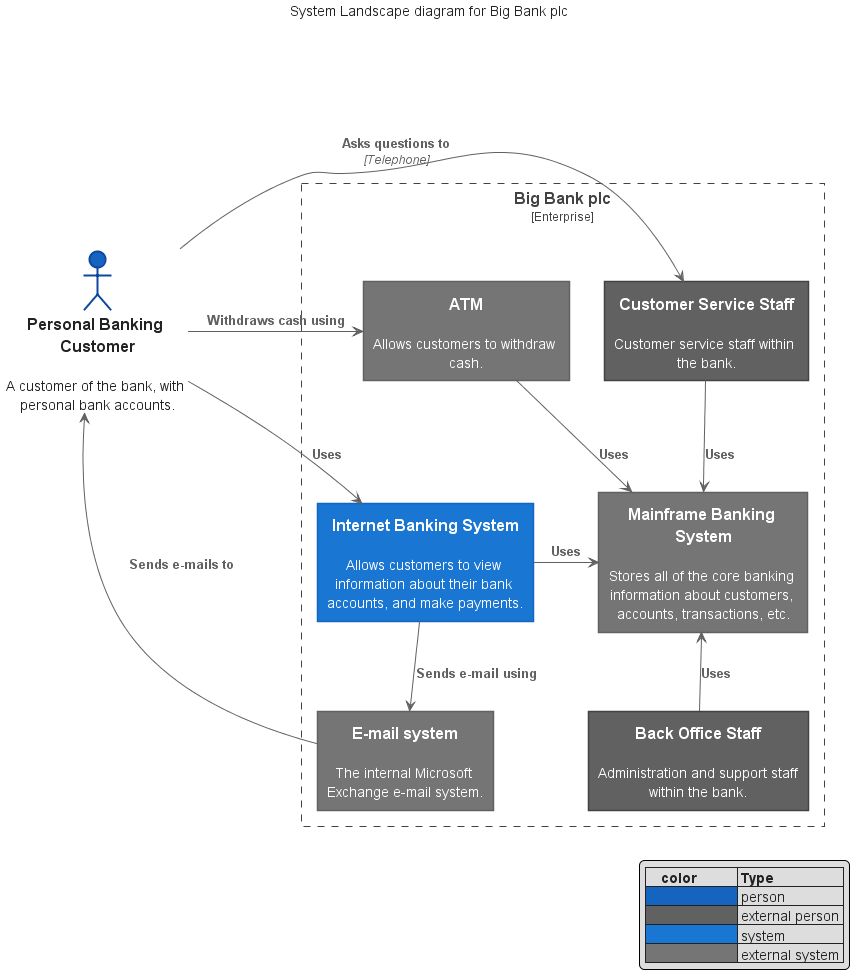

The diagram above was rendered by PlantUML. Its source (embedded in the PNG):
@startuml system-context-extend-diagram




































skinparam wrapWidth 200
skinparam maxMessageSize 150
skinparam ComponentStyle uml2
skinparam Shadowing false

skinparam Default {
    FontName "'Input Mono','Microsoft YaHei Mono',Menlo, Monaco, 'Courier New', monospace"
    FontColor #222222
    FontSize  14
    FontStyle plain
    Shadowing false
    TextAlignment center
    BackgroundColor #E3F2FD
    BorderColor #424242
}

skinparam Note {
    BackgroundColor #90A4AE
    BorderColor #90A4AE
    BorderThickness 1
    FontColor White
    Shadowing false
    TextAlignment left
}

skinparam Note<<quit>> {

    BackgroundColor #F9A825
    BorderColor #F9A825
}

skinparam Sequence {
    ActorBorderThickness 1
    LifeLineBorderColor GREEN
    ParticipantBorderThickness 0
    Shadowing false
    GroupBorderColor #444444
    GroupBackgroundColor #444444
}

skinparam Activity {

    StartColor #37A77C
    EndColor #F6363F
    AttributeFontColor white
    AttributeFontSize  15
    AttributeFontname  Droid Sans Mono

    BackgroundColor #BBDEFB
    BorderColor #90CAF9
    BorderThickness 1

    ArrowThickness 1


    BarColor   #0D47A1


    DiamondBackgroundColor   #FFE0B2
    DiamondBorderColor    #FFCC80


}

skinparam Class {
    BackgroundColor #E3F2FD
    BorderColor #64B5F6
    BorderThickness 1


    StereotypeFontColor #589DF6
    StereotypeFontSize 14
}



skinparam Interface {
    BackgroundColor #E3F2FD
    BorderColor #424242
    FontSize 14


    StereotypeFontColor #589DF6
    StereotypeFontSize 1
}



skinparam Participant {
    BackgroundColor #1565C0
    BorderColor #1565C0
    FontColor White
    Shadowing false
}

skinparam Actor {
    BackgroundColor #1565C0
    BorderColor #1565C0
    Shadowing false
}

skinparam UseCase {
    BackgroundColor #64B5F6
    BorderColor #64B5F6
    Shadowing false
    ArrowThickness 1
    ArrowColor #1565C0

    ActorBackgroundColor #1565C0
    ActorBorderColor #0D47A1
    ActorShadowing false
 
}


skinparam State {
    FontSize           17

    AttributeFontSize  14
    
    BackgroundColor    #BBDEFB
    BorderColor        #90CAF9
    StartColor #37A77C
    EndColor #F6363F
}

skinparam Partition {
    BorderColor #424242
    BorderStyle dashed

    BorderThickness 1
}

skinparam rectangle {
    StereotypeFontSize 12
    shadowing false
}

skinparam database {
    StereotypeFontSize 12
    shadowing false
}

skinparam Queue {
    BackgroundColor #E3F2FD
    BorderColor #424242
}
skinparam Agent {
    BackgroundColor #E3F2FD
    BorderColor #424242
}
skinparam Artifact {
    BackgroundColor #E3F2FD
    BorderColor #424242
}

skinparam Boundary {
    BackgroundColor #E3F2FD
    BorderColor #424242
}
skinparam Card {
    BackgroundColor #E3F2FD
    BorderColor #424242
}

skinparam Cloud {
    BackgroundColor #E3F2FD
    BorderColor #424242
}

skinparam Component {
    BackgroundColor #E3F2FD
    BorderColor #424242
}
skinparam Control {
    BackgroundColor #E3F2FD
    BorderColor #424242
}
skinparam Database {
    BackgroundColor #E3F2FD
    BorderColor #424242
}

skinparam Entity {
    BackgroundColor #E3F2FD
    BorderColor #424242
}
skinparam File {
    BackgroundColor #E3F2FD
    BorderColor #424242
}
skinparam Folder {
    BackgroundColor #E3F2FD
    BorderColor #424242
   
}
skinparam Frame {
    BackgroundColor #E3F2FD
    BorderColor #424242
}
skinparam Node {
    BackgroundColor #E3F2FD
    BorderColor #424242
}


skinparam Package {
    BackgroundColor #E3F2FD
    BorderColor #424242
}
skinparam Stack {
    BackgroundColor #E3F2FD
    BorderColor #424242
}

skinparam Rectangle {
    BackgroundColor #E3F2FD
    BorderColor #424242
}

skinparam Storage {
    BackgroundColor #E3F2FD
    BorderColor #424242
}

skinparam rectangle<<usercase>> {
    Shadowing false
    StereotypeFontSize 0
    FontColor #424242
    BorderColor #424242
    BorderStyle dashed
    BackgroundColor White
}








































skinparam rectangle {
    StereotypeFontSize 12
    shadowing false
}

skinparam database {
    StereotypeFontSize 12
    shadowing false
}

skinparam Arrow {
    Color #616161
    FontColor #616161
    FontSize 12
}

skinparam rectangle<<boundary>> {
    Shadowing false
    StereotypeFontSize 0
    FontColor #424242
    BorderColor #424242
    BorderStyle dashed
    BackgroundColor White
}





















skinparam actor<<person>> {
  BorderColor #0D47A1
  BackgroundColor #1565C0
}

skinparam actor<<internal_person>> {
  BorderColor #424242
  BackgroundColor #616161
}




skinparam rectangle<<person>> {
    StereotypeFontColor #FFFFFF
    FontColor #FFFFFF
    BackgroundColor #1565C0
    BorderColor #0D47A1
}

skinparam rectangle<<external_person>> {
    StereotypeFontColor #FFFFFF
    FontColor #FFFFFF
    BackgroundColor #616161
    BorderColor #424242
}

skinparam rectangle<<system>> {
    StereotypeFontColor #FFFFFF
    FontColor #FFFFFF
    BackgroundColor #1976D2
    BorderColor #1565C0
}

skinparam rectangle<<external_system>> {
    StereotypeFontColor #FFFFFF
    FontColor #FFFFFF
    BackgroundColor #757575
    BorderColor #616161
}

skinparam database<<system>> {
    StereotypeFontColor #FFFFFF
    FontColor #FFFFFF
    BackgroundColor #1976D2
    BorderColor #1565C0
}

skinparam database<<external_system>> {
    StereotypeFontColor #FFFFFF
    FontColor #FFFFFF
    BackgroundColor #757575
    BorderColor #616161
}
















hide stereotype
legend right
|=    color          |= Type |
|<#1565C0>      | person |
|<#616161>      | external person |
|<#1976D2>   | system |
|<#757575>      | external system |
endlegend

title System Landscape diagram for Big Bank plc

actor "==Personal Banking Customer\n\n A customer of the bank, with personal bank accounts." <<person>> as customer

rectangle "==Big Bank plc\n<size:12>[Enterprise]</size>" <<boundary>> as c0 {
    rectangle "==Internet Banking System\n\n Allows customers to view information about their bank accounts, and make payments." <<system>> as banking_system

    rectangle "==ATM\n\n Allows customers to withdraw cash." <<external_system>> as atm
    rectangle "==E-mail system\n\n The internal Microsoft Exchange e-mail system." <<external_system>> as mail_system

    rectangle "==Mainframe Banking System\n\n Stores all of the core banking information about customers, accounts, transactions, etc." <<external_system>> as mainframe

    rectangle "==Customer Service Staff\n\n Customer service staff within the bank." <<external_person>> as customer_service
    rectangle "==Back Office Staff\n\n Administration and support staff within the bank." <<external_person>> as back_office
}

customer -> banking_system : "===Uses"
customer -RIGHT-> atm : "===Withdraws cash using"
customer <-- mail_system : "===Sends e-mails to"

customer -RIGHT-> customer_service : "===Asks questions to\n//<size:12>[Telephone]</size>//"

banking_system -DOWN-> mail_system : "===Sends e-mail using"
atm -RIGHT-> mainframe : "===Uses"
banking_system -RIGHT-> mainframe : "===Uses"
customer_service -DOWN-> mainframe : "===Uses"
back_office -UP-> mainframe : "===Uses"

atm -[hidden]D- banking_system

atm -[hidden]D- customer
mail_system -[hidden]U- customer

@enduml